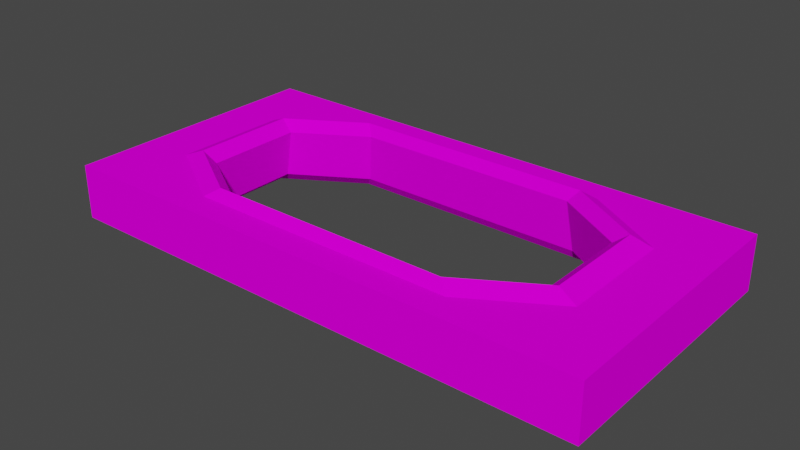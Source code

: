 # Source: platformA4_portal.blend  (saved by Blender 3.0.42; exported with 4.5.12 LTS)
import bpy
from mathutils import Matrix  # noqa: F401  (used for matrix-valued properties, if any)

bpy.ops.wm.read_factory_settings(use_empty=True)
scene = bpy.context.scene
scene.name = 'Scene'

# ---- collections
col_collection = bpy.data.collections.new('Collection'); scene.collection.children.link(col_collection)

# ---- images (referenced by path relative to the original .blend; pixels are not part of the script)
import os
ASSET_DIR = os.environ.get("B2B_ASSET_DIR", "")  # directory of the original .blend (textures are referenced by path, not embedded)
HERE = os.path.dirname(os.path.abspath(__file__))  # packed textures are extracted next to this script under _unpacked/

def load_image(name, relpath, width, height, colorspace="sRGB"):
    """Load a texture the original file referenced (path relative to the .blend, or extracted next to this script)."""
    p = next((c for c in (os.path.join(HERE, relpath), os.path.join(ASSET_DIR, relpath)) if relpath and os.path.exists(c)), "")
    if p:
        img = bpy.data.images.load(p, check_existing=True)
        img.name = name
    else:  # same state as the original file: an image datablock whose file is absent (Cycles renders it pink)
        img = bpy.data.images.new(name, width, height)
        img.source = "FILE"
        img.filepath = "//" + (relpath or name)
    img.colorspace_settings.name = colorspace
    return img
img_platform_a_mat = load_image('platform_A_mat', 'Art/Textures/platform_A_mat.png', 1024, 1024, 'sRGB')

# ---- materials (node trees are filled in below, after node groups)
mat_platform_a_mat = bpy.data.materials.new('platform_A_mat')
mat_platform_a_mat.use_transparent_shadow = False

# ---- material node trees
mat_platform_a_mat.use_nodes = True; mat_platform_a_mat.node_tree.nodes.clear()
_N = mat_platform_a_mat.node_tree.nodes; _L = mat_platform_a_mat.node_tree.links
n0 = _N.new('ShaderNodeBsdfPrincipled'); n0.name = 'Principled BSDF'; n0.location = (10, 300)
n0.distribution = 'GGX'
n0.subsurface_method = 'RANDOM_WALK_SKIN'
n0.inputs[2].default_value = 1.0
n0.inputs[3].default_value = 1.45
n0.inputs[13].default_value = 0.0
n0.inputs[27].default_value = (0.0, 0.0, 0.0, 1.0)
n0.inputs[28].default_value = 1.0
n1 = _N.new('ShaderNodeOutputMaterial'); n1.name = 'Material Output'; n1.location = (300, 300)
n2 = _N.new('ShaderNodeTexImage'); n2.name = 'Image Texture'; n2.location = (-280, 280)
n2.image = img_platform_a_mat
_L.new(n0.outputs[0], n1.inputs[0])
_L.new(n2.outputs[0], n0.inputs[0])
n1.is_active_output = True

# ---- world
world_world = bpy.data.worlds.new('World'); scene.world = world_world
world_world.use_nodes = True; world_world.node_tree.nodes.clear()
_N = world_world.node_tree.nodes; _L = world_world.node_tree.links
n0 = _N.new('ShaderNodeOutputWorld'); n0.name = 'World Output'; n0.location = (300, 300)
n1 = _N.new('ShaderNodeBackground'); n1.name = 'Background'; n1.location = (10, 300)
n1.inputs[0].default_value = (0.05088, 0.05088, 0.05088, 1.0)
_L.new(n1.outputs[0], n0.inputs[0])
n0.is_active_output = True
world_world.color = (0.05088, 0.05088, 0.05088)
world_world.use_sun_shadow = False
world_world.sun_shadow_jitter_overblur = 0.0

# ---- meshes
me_cube = bpy.data.meshes.new('Cube')
me_cube.from_pydata([(-2.0, -1.0, -0.2002), (-2.0, -1.0, 0.1998), (-2.0, 1.0, -0.2002), (-2.0, 1.0, 0.1998), (2.0, -1.0, -0.2002), (2.0, -1.0, 0.1998), (2.0, 1.0, -0.2002), (2.0, 1.0, 0.1998), (-1.606, 0.4319, -0.2002), (-1.606, -0.4319, -0.2002), (-1.606, -0.4319, 0.1998), (-1.606, 0.4319, 0.1998), (1.606, 0.4319, -0.2002), (1.606, 0.4319, 0.1998), (1.606, -0.4319, -0.2002), (1.606, -0.4319, 0.1998), (0.6667, 1.0, -0.2002), (-0.6667, 1.0, -0.2002), (-0.6667, 1.0, 0.1998), (0.6667, 1.0, 0.1998), (-0.6667, -1.0, -0.2002), (0.6667, -1.0, -0.2002), (0.6667, -1.0, 0.1998), (-0.6667, -1.0, 0.1998), (0.9959, 0.8035, -0.2002), (-0.9959, 0.8035, -0.2002), (-0.9959, 0.8035, 0.1998), (0.9959, 0.8035, 0.1998), (-0.9959, -0.8035, -0.2002), (0.9959, -0.8035, -0.2002), (0.9959, -0.8035, 0.1998), (-0.9959, -0.8035, 0.1998), (-1.461, -0.393, 0.2614), (-1.36, -0.3658, 0.1831), (-1.435, -0.386, -0.1832), (-1.54, -0.4143, -0.2607), (-0.9553, -0.7708, -0.2607), (-0.8901, -0.7182, -0.1832), (-0.8435, -0.6805, 0.1832), (-0.9063, -0.7312, 0.2614), (0.9553, -0.7708, -0.2607), (0.8901, -0.7182, -0.1832), (0.8435, -0.6805, 0.1832), (0.9063, -0.7312, 0.2614), (1.54, -0.4143, -0.2607), (1.435, -0.386, -0.1832), (1.36, -0.3658, 0.1831), (1.461, -0.393, 0.2614), (1.54, 0.4143, -0.2607), (1.435, 0.386, -0.1832), (1.36, 0.3658, 0.1831), (1.461, 0.393, 0.2614), (0.9553, 0.7708, -0.2607), (0.8901, 0.7182, -0.1832), (0.8435, 0.6805, 0.1832), (0.9063, 0.7312, 0.2614), (-0.9553, 0.7708, -0.2607), (-0.8901, 0.7182, -0.1832), (-0.8435, 0.6805, 0.1832), (-0.9063, 0.7312, 0.2614), (-1.54, 0.4143, -0.2607), (-1.435, 0.386, -0.1832), (-1.36, 0.3658, 0.1831), (-1.461, 0.393, 0.2614)], [], [(0, 1, 3, 2), (16, 19, 7, 6), (6, 7, 5, 4), (20, 23, 1, 0), (5, 7, 13, 15), (20, 0, 9, 28), (16, 6, 12, 24), (3, 1, 10, 11), (22, 5, 15, 30), (0, 2, 8, 9), (6, 4, 14, 12), (18, 3, 11, 26), (7, 19, 27, 13), (19, 18, 26, 27), (1, 23, 31, 10), (23, 22, 30, 31), (2, 17, 25, 8), (17, 16, 24, 25), (4, 21, 29, 14), (21, 20, 28, 29), (4, 5, 22, 21), (21, 22, 23, 20), (2, 3, 18, 17), (17, 18, 19, 16), (31, 30, 43, 39), (45, 41, 42, 46), (49, 45, 46, 50), (53, 49, 50, 54), (57, 53, 54, 58), (61, 57, 58, 62), (60, 35, 9, 8), (41, 37, 38, 42), (26, 11, 63, 59), (27, 26, 59, 55), (13, 27, 55, 51), (15, 13, 51, 47), (30, 15, 47, 43), (35, 36, 28, 9), (11, 10, 32, 63), (56, 60, 8, 25), (52, 56, 25, 24), (48, 52, 24, 12), (44, 48, 12, 14), (40, 44, 14, 29), (36, 40, 29, 28), (10, 31, 39, 32), (34, 61, 62, 33), (35, 60, 61, 34), (63, 32, 33, 62), (60, 56, 57, 61), (59, 63, 62, 58), (56, 52, 53, 57), (55, 59, 58, 54), (52, 48, 49, 53), (51, 55, 54, 50), (48, 44, 45, 49), (47, 51, 50, 46), (44, 40, 41, 45), (43, 47, 46, 42), (40, 36, 37, 41), (39, 43, 42, 38), (36, 35, 34, 37), (32, 39, 38, 33), (37, 34, 33, 38)])
_uv = me_cube.uv_layers.new(name='UVMap')
_uv.uv.foreach_set('vector', [0.6593, 0.05234, 0.6593, 0.1058, 0.3673, 0.1058, 0.3673, 0.05234, 0.3142, 0.0005661, 0.3142, 0.05234, 0.1416, 0.05234, 0.1416, 0.0005661, 0.6593, 0.05234, 0.6593, 0.1058, 0.3673, 0.1058, 0.3673, 0.05234, 0.3142, 0.0005661, 0.3142, 0.05234, 0.1416, 0.05234, 0.1416, 0.0005661, 0.6732, 0.0005662, 0.9995, 0.0005663, 0.9068, 0.06488, 0.7659, 0.06488, 0.6732, 0.2181, 0.6732, 0.0005661, 0.7659, 0.06488, 0.7053, 0.1644, 0.9995, 0.4357, 0.9995, 0.6533, 0.9068, 0.5889, 0.9675, 0.4894, 0.9995, 0.6533, 0.6732, 0.6533, 0.7659, 0.5889, 0.9068, 0.5889, 0.6732, 0.2181, 0.6732, 0.0005662, 0.7659, 0.06488, 0.7053, 0.1644, 0.6732, 0.0005661, 0.9995, 0.0005661, 0.9068, 0.06488, 0.7659, 0.06488, 0.9995, 0.6533, 0.6732, 0.6533, 0.7659, 0.5889, 0.9068, 0.5889, 0.9995, 0.4357, 0.9995, 0.6533, 0.9068, 0.5889, 0.9675, 0.4894, 0.9995, 0.0005663, 0.9995, 0.2181, 0.9675, 0.1644, 0.9068, 0.06488, 0.9995, 0.2181, 0.9995, 0.4357, 0.9675, 0.4894, 0.9675, 0.1644, 0.6732, 0.6533, 0.6732, 0.4357, 0.7053, 0.4894, 0.7659, 0.5889, 0.6732, 0.4357, 0.6732, 0.2181, 0.7053, 0.1644, 0.7053, 0.4894, 0.9995, 0.0005661, 0.9995, 0.2181, 0.9675, 0.1644, 0.9068, 0.06488, 0.9995, 0.2181, 0.9995, 0.4357, 0.9675, 0.4894, 0.9675, 0.1644, 0.6732, 0.6533, 0.6732, 0.4357, 0.7053, 0.4894, 0.7659, 0.5889, 0.6732, 0.4357, 0.6732, 0.2181, 0.7053, 0.1644, 0.7053, 0.4894, 0.6593, 0.0005661, 0.6593, 0.05234, 0.4867, 0.05234, 0.4867, 0.0005661, 0.4867, 0.0005661, 0.4867, 0.05234, 0.3142, 0.05234, 0.3142, 0.0005661, 0.6593, 0.0005661, 0.6593, 0.05234, 0.4867, 0.05234, 0.4867, 0.0005661, 0.4867, 0.0005661, 0.4867, 0.05234, 0.3142, 0.05234, 0.3142, 0.0005661, 0.9574, 0.1929, 0.9574, 0.4721, 0.9443, 0.4588, 0.9442, 0.2064, 0.9394, 0.8694, 0.9394, 0.8135, 0.9995, 0.8135, 0.9995, 0.8694, 0.9394, 0.9364, 0.9394, 0.8694, 0.9995, 0.8694, 0.9995, 0.9364, 0.9394, 0.9978, 0.9394, 0.9364, 0.9995, 0.9364, 0.9995, 0.9978, 0.9394, 0.8135, 0.9394, 0.6572, 0.9995, 0.6572, 0.9995, 0.8135, 0.9394, 0.8694, 0.9394, 0.8135, 0.9995, 0.8135, 0.9995, 0.8694, 0.779, 0.5397, 0.8944, 0.5397, 0.9015, 0.563, 0.7715, 0.5634, 0.9394, 0.8135, 0.9394, 0.6572, 0.9995, 0.6572, 0.9995, 0.8135, 0.7161, 0.1919, 0.7718, 0.1012, 0.7789, 0.1245, 0.7292, 0.2052, 0.716, 0.4718, 0.7161, 0.1919, 0.7292, 0.2052, 0.7287, 0.4579, 0.7715, 0.5634, 0.716, 0.4718, 0.7287, 0.4579, 0.779, 0.5397, 0.9015, 0.563, 0.7715, 0.5634, 0.779, 0.5397, 0.8944, 0.5397, 0.9574, 0.4721, 0.9015, 0.563, 0.8944, 0.5397, 0.9443, 0.4588, 0.8944, 0.5397, 0.9443, 0.4588, 0.9574, 0.4721, 0.9015, 0.563, 0.7718, 0.1012, 0.9014, 0.1016, 0.8943, 0.1248, 0.7789, 0.1245, 0.7287, 0.4579, 0.779, 0.5397, 0.7715, 0.5634, 0.716, 0.4718, 0.7292, 0.2052, 0.7287, 0.4579, 0.716, 0.4718, 0.7161, 0.1919, 0.7789, 0.1245, 0.7292, 0.2052, 0.7161, 0.1919, 0.7718, 0.1012, 0.8943, 0.1248, 0.7789, 0.1245, 0.7718, 0.1012, 0.9014, 0.1016, 0.9442, 0.2064, 0.8943, 0.1248, 0.9014, 0.1016, 0.9574, 0.1929, 0.9443, 0.4588, 0.9442, 0.2064, 0.9574, 0.1929, 0.9574, 0.4721, 0.9014, 0.1016, 0.9574, 0.1929, 0.9442, 0.2064, 0.8943, 0.1248, 0.9394, 0.9364, 0.9394, 0.8694, 0.9995, 0.8694, 0.9995, 0.9364, 0.8944, 0.5397, 0.779, 0.5397, 0.7853, 0.5213, 0.8882, 0.5213, 0.7789, 0.1245, 0.8943, 0.1248, 0.8877, 0.1436, 0.7854, 0.1425, 0.779, 0.5397, 0.7287, 0.4579, 0.7411, 0.4478, 0.7853, 0.5213, 0.7292, 0.2052, 0.7789, 0.1245, 0.7854, 0.1425, 0.7424, 0.2155, 0.7287, 0.4579, 0.7292, 0.2052, 0.7424, 0.2155, 0.7411, 0.4478, 0.7287, 0.4579, 0.7292, 0.2052, 0.7424, 0.2155, 0.7411, 0.4478, 0.7292, 0.2052, 0.7789, 0.1245, 0.7854, 0.1425, 0.7424, 0.2155, 0.779, 0.5397, 0.7287, 0.4579, 0.7411, 0.4478, 0.7853, 0.5213, 0.7789, 0.1245, 0.8943, 0.1248, 0.8877, 0.1436, 0.7854, 0.1425, 0.8944, 0.5397, 0.779, 0.5397, 0.7853, 0.5213, 0.8879, 0.5216, 0.8943, 0.1248, 0.9442, 0.2064, 0.9314, 0.2167, 0.8877, 0.1436, 0.9443, 0.4588, 0.8944, 0.5397, 0.8879, 0.5216, 0.9312, 0.4485, 0.9442, 0.2064, 0.9443, 0.4588, 0.9312, 0.4485, 0.9314, 0.2167, 0.9442, 0.2064, 0.9443, 0.4588, 0.9312, 0.4485, 0.9314, 0.2167, 0.9443, 0.4588, 0.8944, 0.5397, 0.8882, 0.5213, 0.9312, 0.4485, 0.8943, 0.1248, 0.9442, 0.2064, 0.9314, 0.2167, 0.8877, 0.1436, 0.9394, 0.9978, 0.9394, 0.9364, 0.9995, 0.9364, 0.9995, 0.9978])
me_cube.materials.append(mat_platform_a_mat)
me_cube.use_remesh_fix_poles = True
me_cube.use_remesh_preserve_attributes = False
me_cube.update()

# ---- objects
ob_cube = bpy.data.objects.new('Cube', me_cube)

# ---- transforms, parenting, visibility, modifiers, constraints
ob_cube.location = (0.0, 1.024e-08, 0.0001773)
ob_cube.scale = (1.0, -1.0, 1.0)

# ---- collection membership
col_collection.objects.link(ob_cube)

# ---- scene / render settings (as saved in the file)
scene.frame_start = 1; scene.frame_end = 250; scene.frame_set(1)
scene.render.engine = 'BLENDER_EEVEE_NEXT'
scene.cycles.sampling_pattern = 'TABULATED_SOBOL'
scene.cycles.use_light_tree = False
scene.view_settings.view_transform = 'Filmic'
bpy.context.view_layer.update()

# ---- added for rendering (the .blend has no active camera and no usable light): camera, sun
cam_auto = bpy.data.cameras.new('AutoCamera')
cam_auto.lens = 50.0
cam_auto.sensor_width = 36.0
cam_auto.clip_end = 1000.0
ob_auto_camera = bpy.data.objects.new('AutoCamera', cam_auto)
scene.collection.objects.link(ob_auto_camera)
ob_auto_camera.location = (4.16583, -4.999, 3.33322)
ob_auto_camera.rotation_euler = (1.09748, -7.21219e-08, 0.694738)
scene.camera = ob_auto_camera
light_auto_sun = bpy.data.lights.new('AutoSun', 'SUN')
light_auto_sun.energy = 3.0
light_auto_sun.angle = 0.0523599
ob_auto_sun = bpy.data.objects.new('AutoSun', light_auto_sun)
scene.collection.objects.link(ob_auto_sun)
ob_auto_sun.rotation_euler = (0.872665, 0.174533, 0.523599)
bpy.context.view_layer.update()
